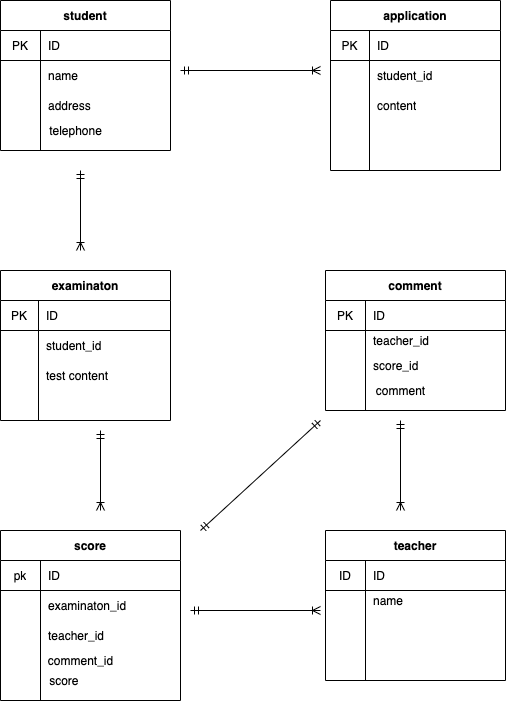

The diagram above was exported from draw.io. Its source (the exported page's mxGraphModel, read from the mxfile embedded in the PNG):
<mxGraphModel dx="535" dy="464" grid="1" gridSize="10" guides="1" tooltips="1" connect="1" arrows="1" fold="1" page="1" pageScale="1" pageWidth="827" pageHeight="1169" math="0" shadow="0">
  <root>
    <mxCell id="0" />
    <mxCell id="1" parent="0" />
    <mxCell id="2" value="student" style="shape=table;startSize=30;container=1;collapsible=0;childLayout=tableLayout;fixedRows=1;rowLines=0;fontStyle=1;align=center;" vertex="1" parent="1">
      <mxGeometry x="40" y="70" width="170" height="150" as="geometry" />
    </mxCell>
    <mxCell id="3" value="" style="shape=partialRectangle;html=1;whiteSpace=wrap;collapsible=0;dropTarget=0;pointerEvents=0;fillColor=none;top=0;left=0;bottom=1;right=0;points=[[0,0.5],[1,0.5]];portConstraint=eastwest;" vertex="1" parent="2">
      <mxGeometry y="30" width="170" height="30" as="geometry" />
    </mxCell>
    <mxCell id="4" value="PK" style="shape=partialRectangle;html=1;whiteSpace=wrap;connectable=0;fillColor=none;top=0;left=0;bottom=0;right=0;overflow=hidden;" vertex="1" parent="3">
      <mxGeometry width="40" height="30" as="geometry" />
    </mxCell>
    <mxCell id="5" value="ID" style="shape=partialRectangle;html=1;whiteSpace=wrap;connectable=0;fillColor=none;top=0;left=0;bottom=0;right=0;align=left;spacingLeft=6;overflow=hidden;" vertex="1" parent="3">
      <mxGeometry x="40" width="130" height="30" as="geometry" />
    </mxCell>
    <mxCell id="6" value="" style="shape=partialRectangle;html=1;whiteSpace=wrap;collapsible=0;dropTarget=0;pointerEvents=0;fillColor=none;top=0;left=0;bottom=0;right=0;points=[[0,0.5],[1,0.5]];portConstraint=eastwest;" vertex="1" parent="2">
      <mxGeometry y="60" width="170" height="30" as="geometry" />
    </mxCell>
    <mxCell id="7" value="" style="shape=partialRectangle;html=1;whiteSpace=wrap;connectable=0;fillColor=none;top=0;left=0;bottom=0;right=0;overflow=hidden;" vertex="1" parent="6">
      <mxGeometry width="40" height="30" as="geometry" />
    </mxCell>
    <mxCell id="8" value="name" style="shape=partialRectangle;html=1;whiteSpace=wrap;connectable=0;fillColor=none;top=0;left=0;bottom=0;right=0;align=left;spacingLeft=6;overflow=hidden;" vertex="1" parent="6">
      <mxGeometry x="40" width="130" height="30" as="geometry" />
    </mxCell>
    <mxCell id="9" value="" style="shape=partialRectangle;html=1;whiteSpace=wrap;collapsible=0;dropTarget=0;pointerEvents=0;fillColor=none;top=0;left=0;bottom=0;right=0;points=[[0,0.5],[1,0.5]];portConstraint=eastwest;" vertex="1" parent="2">
      <mxGeometry y="90" width="170" height="30" as="geometry" />
    </mxCell>
    <mxCell id="10" value="" style="shape=partialRectangle;html=1;whiteSpace=wrap;connectable=0;fillColor=none;top=0;left=0;bottom=0;right=0;overflow=hidden;" vertex="1" parent="9">
      <mxGeometry width="40" height="30" as="geometry" />
    </mxCell>
    <mxCell id="11" value="address" style="shape=partialRectangle;html=1;whiteSpace=wrap;connectable=0;fillColor=none;top=0;left=0;bottom=0;right=0;align=left;spacingLeft=6;overflow=hidden;" vertex="1" parent="9">
      <mxGeometry x="40" width="130" height="30" as="geometry" />
    </mxCell>
    <mxCell id="12" value="telephone" style="text;html=1;align=center;verticalAlign=middle;resizable=0;points=[];autosize=1;strokeColor=none;" vertex="1" parent="1">
      <mxGeometry x="80" y="190" width="70" height="20" as="geometry" />
    </mxCell>
    <mxCell id="14" value="application" style="shape=table;startSize=30;container=1;collapsible=0;childLayout=tableLayout;fixedRows=1;rowLines=0;fontStyle=1;align=center;" vertex="1" parent="1">
      <mxGeometry x="370" y="70" width="170" height="170" as="geometry" />
    </mxCell>
    <mxCell id="15" value="" style="shape=partialRectangle;html=1;whiteSpace=wrap;collapsible=0;dropTarget=0;pointerEvents=0;fillColor=none;top=0;left=0;bottom=1;right=0;points=[[0,0.5],[1,0.5]];portConstraint=eastwest;" vertex="1" parent="14">
      <mxGeometry y="30" width="170" height="30" as="geometry" />
    </mxCell>
    <mxCell id="16" value="PK" style="shape=partialRectangle;html=1;whiteSpace=wrap;connectable=0;fillColor=none;top=0;left=0;bottom=0;right=0;overflow=hidden;" vertex="1" parent="15">
      <mxGeometry width="39" height="30" as="geometry" />
    </mxCell>
    <mxCell id="17" value="ID" style="shape=partialRectangle;html=1;whiteSpace=wrap;connectable=0;fillColor=none;top=0;left=0;bottom=0;right=0;align=left;spacingLeft=6;overflow=hidden;" vertex="1" parent="15">
      <mxGeometry x="39" width="131" height="30" as="geometry" />
    </mxCell>
    <mxCell id="49" value="" style="shape=partialRectangle;html=1;whiteSpace=wrap;collapsible=0;dropTarget=0;pointerEvents=0;fillColor=none;top=0;left=0;bottom=0;right=0;points=[[0,0.5],[1,0.5]];portConstraint=eastwest;" vertex="1" parent="14">
      <mxGeometry y="60" width="170" height="30" as="geometry" />
    </mxCell>
    <mxCell id="50" value="" style="shape=partialRectangle;html=1;whiteSpace=wrap;connectable=0;fillColor=none;top=0;left=0;bottom=0;right=0;overflow=hidden;" vertex="1" parent="49">
      <mxGeometry width="39" height="30" as="geometry" />
    </mxCell>
    <mxCell id="51" value="student_id" style="shape=partialRectangle;html=1;whiteSpace=wrap;connectable=0;fillColor=none;top=0;left=0;bottom=0;right=0;align=left;spacingLeft=6;overflow=hidden;" vertex="1" parent="49">
      <mxGeometry x="39" width="131" height="30" as="geometry" />
    </mxCell>
    <mxCell id="45" value="" style="shape=partialRectangle;html=1;whiteSpace=wrap;collapsible=0;dropTarget=0;pointerEvents=0;fillColor=none;top=0;left=0;bottom=0;right=0;points=[[0,0.5],[1,0.5]];portConstraint=eastwest;" vertex="1" parent="14">
      <mxGeometry y="90" width="170" height="30" as="geometry" />
    </mxCell>
    <mxCell id="46" value="" style="shape=partialRectangle;html=1;whiteSpace=wrap;connectable=0;fillColor=none;top=0;left=0;bottom=0;right=0;overflow=hidden;" vertex="1" parent="45">
      <mxGeometry width="39" height="30" as="geometry" />
    </mxCell>
    <mxCell id="47" value="content" style="shape=partialRectangle;html=1;whiteSpace=wrap;connectable=0;fillColor=none;top=0;left=0;bottom=0;right=0;align=left;spacingLeft=6;overflow=hidden;" vertex="1" parent="45">
      <mxGeometry x="39" width="131" height="30" as="geometry" />
    </mxCell>
    <mxCell id="18" value="" style="shape=partialRectangle;html=1;whiteSpace=wrap;collapsible=0;dropTarget=0;pointerEvents=0;fillColor=none;top=0;left=0;bottom=0;right=0;points=[[0,0.5],[1,0.5]];portConstraint=eastwest;" vertex="1" parent="14">
      <mxGeometry y="120" width="170" height="30" as="geometry" />
    </mxCell>
    <mxCell id="19" value="" style="shape=partialRectangle;html=1;whiteSpace=wrap;connectable=0;fillColor=none;top=0;left=0;bottom=0;right=0;overflow=hidden;" vertex="1" parent="18">
      <mxGeometry width="39" height="30" as="geometry" />
    </mxCell>
    <mxCell id="20" value="" style="shape=partialRectangle;html=1;whiteSpace=wrap;connectable=0;fillColor=none;top=0;left=0;bottom=0;right=0;align=left;spacingLeft=6;overflow=hidden;" vertex="1" parent="18">
      <mxGeometry x="39" width="131" height="30" as="geometry" />
    </mxCell>
    <mxCell id="21" value="" style="shape=partialRectangle;html=1;whiteSpace=wrap;collapsible=0;dropTarget=0;pointerEvents=0;fillColor=none;top=0;left=0;bottom=0;right=0;points=[[0,0.5],[1,0.5]];portConstraint=eastwest;" vertex="1" parent="14">
      <mxGeometry y="150" width="170" height="20" as="geometry" />
    </mxCell>
    <mxCell id="22" value="" style="shape=partialRectangle;html=1;whiteSpace=wrap;connectable=0;fillColor=none;top=0;left=0;bottom=0;right=0;overflow=hidden;" vertex="1" parent="21">
      <mxGeometry width="39" height="20" as="geometry" />
    </mxCell>
    <mxCell id="23" value="" style="shape=partialRectangle;html=1;whiteSpace=wrap;connectable=0;fillColor=none;top=0;left=0;bottom=0;right=0;align=left;spacingLeft=6;overflow=hidden;" vertex="1" parent="21">
      <mxGeometry x="39" width="131" height="20" as="geometry" />
    </mxCell>
    <mxCell id="34" value="examinaton" style="shape=table;startSize=30;container=1;collapsible=0;childLayout=tableLayout;fixedRows=1;rowLines=0;fontStyle=1;align=center;" vertex="1" parent="1">
      <mxGeometry x="40" y="340" width="170" height="150" as="geometry" />
    </mxCell>
    <mxCell id="35" value="" style="shape=partialRectangle;html=1;whiteSpace=wrap;collapsible=0;dropTarget=0;pointerEvents=0;fillColor=none;top=0;left=0;bottom=1;right=0;points=[[0,0.5],[1,0.5]];portConstraint=eastwest;" vertex="1" parent="34">
      <mxGeometry y="30" width="170" height="30" as="geometry" />
    </mxCell>
    <mxCell id="36" value="PK" style="shape=partialRectangle;html=1;whiteSpace=wrap;connectable=0;fillColor=none;top=0;left=0;bottom=0;right=0;overflow=hidden;" vertex="1" parent="35">
      <mxGeometry width="38" height="30" as="geometry" />
    </mxCell>
    <mxCell id="37" value="ID" style="shape=partialRectangle;html=1;whiteSpace=wrap;connectable=0;fillColor=none;top=0;left=0;bottom=0;right=0;align=left;spacingLeft=6;overflow=hidden;" vertex="1" parent="35">
      <mxGeometry x="38" width="132" height="30" as="geometry" />
    </mxCell>
    <mxCell id="38" value="" style="shape=partialRectangle;html=1;whiteSpace=wrap;collapsible=0;dropTarget=0;pointerEvents=0;fillColor=none;top=0;left=0;bottom=0;right=0;points=[[0,0.5],[1,0.5]];portConstraint=eastwest;" vertex="1" parent="34">
      <mxGeometry y="60" width="170" height="30" as="geometry" />
    </mxCell>
    <mxCell id="39" value="" style="shape=partialRectangle;html=1;whiteSpace=wrap;connectable=0;fillColor=none;top=0;left=0;bottom=0;right=0;overflow=hidden;" vertex="1" parent="38">
      <mxGeometry width="38" height="30" as="geometry" />
    </mxCell>
    <mxCell id="40" value="student_id" style="shape=partialRectangle;html=1;whiteSpace=wrap;connectable=0;fillColor=none;top=0;left=0;bottom=0;right=0;align=left;spacingLeft=6;overflow=hidden;" vertex="1" parent="38">
      <mxGeometry x="38" width="132" height="30" as="geometry" />
    </mxCell>
    <mxCell id="41" value="" style="shape=partialRectangle;html=1;whiteSpace=wrap;collapsible=0;dropTarget=0;pointerEvents=0;fillColor=none;top=0;left=0;bottom=0;right=0;points=[[0,0.5],[1,0.5]];portConstraint=eastwest;" vertex="1" parent="34">
      <mxGeometry y="90" width="170" height="30" as="geometry" />
    </mxCell>
    <mxCell id="42" value="" style="shape=partialRectangle;html=1;whiteSpace=wrap;connectable=0;fillColor=none;top=0;left=0;bottom=0;right=0;overflow=hidden;" vertex="1" parent="41">
      <mxGeometry width="38" height="30" as="geometry" />
    </mxCell>
    <mxCell id="43" value="test content" style="shape=partialRectangle;html=1;whiteSpace=wrap;connectable=0;fillColor=none;top=0;left=0;bottom=0;right=0;align=left;spacingLeft=6;overflow=hidden;" vertex="1" parent="41">
      <mxGeometry x="38" width="132" height="30" as="geometry" />
    </mxCell>
    <mxCell id="44" value="" style="endArrow=ERoneToMany;html=1;startArrow=ERmandOne;startFill=0;endFill=0;" edge="1" parent="1">
      <mxGeometry width="50" height="50" relative="1" as="geometry">
        <mxPoint x="220" y="140" as="sourcePoint" />
        <mxPoint x="360" y="140" as="targetPoint" />
      </mxGeometry>
    </mxCell>
    <mxCell id="55" value="" style="endArrow=ERmandOne;html=1;startArrow=ERoneToMany;startFill=0;endFill=0;" edge="1" parent="1">
      <mxGeometry width="50" height="50" relative="1" as="geometry">
        <mxPoint x="120" y="320" as="sourcePoint" />
        <mxPoint x="120" y="240" as="targetPoint" />
      </mxGeometry>
    </mxCell>
    <mxCell id="56" value="teacher" style="shape=table;startSize=30;container=1;collapsible=0;childLayout=tableLayout;fixedRows=1;rowLines=0;fontStyle=1;align=center;" vertex="1" parent="1">
      <mxGeometry x="365" y="600" width="180" height="150" as="geometry" />
    </mxCell>
    <mxCell id="57" value="" style="shape=partialRectangle;html=1;whiteSpace=wrap;collapsible=0;dropTarget=0;pointerEvents=0;fillColor=none;top=0;left=0;bottom=1;right=0;points=[[0,0.5],[1,0.5]];portConstraint=eastwest;" vertex="1" parent="56">
      <mxGeometry y="30" width="180" height="30" as="geometry" />
    </mxCell>
    <mxCell id="58" value="ID" style="shape=partialRectangle;html=1;whiteSpace=wrap;connectable=0;fillColor=none;top=0;left=0;bottom=0;right=0;overflow=hidden;" vertex="1" parent="57">
      <mxGeometry width="40" height="30" as="geometry" />
    </mxCell>
    <mxCell id="59" value="ID" style="shape=partialRectangle;html=1;whiteSpace=wrap;connectable=0;fillColor=none;top=0;left=0;bottom=0;right=0;align=left;spacingLeft=6;overflow=hidden;" vertex="1" parent="57">
      <mxGeometry x="40" width="140" height="30" as="geometry" />
    </mxCell>
    <mxCell id="60" value="" style="shape=partialRectangle;html=1;whiteSpace=wrap;collapsible=0;dropTarget=0;pointerEvents=0;fillColor=none;top=0;left=0;bottom=0;right=0;points=[[0,0.5],[1,0.5]];portConstraint=eastwest;" vertex="1" parent="56">
      <mxGeometry y="60" width="180" height="20" as="geometry" />
    </mxCell>
    <mxCell id="61" value="" style="shape=partialRectangle;html=1;whiteSpace=wrap;connectable=0;fillColor=none;top=0;left=0;bottom=0;right=0;overflow=hidden;" vertex="1" parent="60">
      <mxGeometry width="40" height="20" as="geometry" />
    </mxCell>
    <mxCell id="62" value="name" style="shape=partialRectangle;html=1;whiteSpace=wrap;connectable=0;fillColor=none;top=0;left=0;bottom=0;right=0;align=left;spacingLeft=6;overflow=hidden;" vertex="1" parent="60">
      <mxGeometry x="40" width="140" height="20" as="geometry" />
    </mxCell>
    <mxCell id="63" value="" style="shape=partialRectangle;html=1;whiteSpace=wrap;collapsible=0;dropTarget=0;pointerEvents=0;fillColor=none;top=0;left=0;bottom=0;right=0;points=[[0,0.5],[1,0.5]];portConstraint=eastwest;" vertex="1" parent="56">
      <mxGeometry y="80" width="180" height="40" as="geometry" />
    </mxCell>
    <mxCell id="64" value="" style="shape=partialRectangle;html=1;whiteSpace=wrap;connectable=0;fillColor=none;top=0;left=0;bottom=0;right=0;overflow=hidden;" vertex="1" parent="63">
      <mxGeometry width="40" height="40" as="geometry" />
    </mxCell>
    <mxCell id="65" value="" style="shape=partialRectangle;html=1;whiteSpace=wrap;connectable=0;fillColor=none;top=0;left=0;bottom=0;right=0;align=left;spacingLeft=6;overflow=hidden;" vertex="1" parent="63">
      <mxGeometry x="40" width="140" height="40" as="geometry" />
    </mxCell>
    <mxCell id="95" value="comment" style="shape=table;startSize=30;container=1;collapsible=0;childLayout=tableLayout;fixedRows=1;rowLines=0;fontStyle=1;align=center;" vertex="1" parent="1">
      <mxGeometry x="365" y="340" width="180" height="140" as="geometry" />
    </mxCell>
    <mxCell id="96" value="" style="shape=partialRectangle;html=1;whiteSpace=wrap;collapsible=0;dropTarget=0;pointerEvents=0;fillColor=none;top=0;left=0;bottom=1;right=0;points=[[0,0.5],[1,0.5]];portConstraint=eastwest;" vertex="1" parent="95">
      <mxGeometry y="30" width="180" height="30" as="geometry" />
    </mxCell>
    <mxCell id="97" value="PK" style="shape=partialRectangle;html=1;whiteSpace=wrap;connectable=0;fillColor=none;top=0;left=0;bottom=0;right=0;overflow=hidden;" vertex="1" parent="96">
      <mxGeometry width="40" height="30" as="geometry" />
    </mxCell>
    <mxCell id="98" value="ID" style="shape=partialRectangle;html=1;whiteSpace=wrap;connectable=0;fillColor=none;top=0;left=0;bottom=0;right=0;align=left;spacingLeft=6;overflow=hidden;" vertex="1" parent="96">
      <mxGeometry x="40" width="140" height="30" as="geometry" />
    </mxCell>
    <mxCell id="99" value="" style="shape=partialRectangle;html=1;whiteSpace=wrap;collapsible=0;dropTarget=0;pointerEvents=0;fillColor=none;top=0;left=0;bottom=0;right=0;points=[[0,0.5],[1,0.5]];portConstraint=eastwest;" vertex="1" parent="95">
      <mxGeometry y="60" width="180" height="20" as="geometry" />
    </mxCell>
    <mxCell id="100" value="" style="shape=partialRectangle;html=1;whiteSpace=wrap;connectable=0;fillColor=none;top=0;left=0;bottom=0;right=0;overflow=hidden;" vertex="1" parent="99">
      <mxGeometry width="40" height="20" as="geometry" />
    </mxCell>
    <mxCell id="101" value="teacher_id" style="shape=partialRectangle;html=1;whiteSpace=wrap;connectable=0;fillColor=none;top=0;left=0;bottom=0;right=0;align=left;spacingLeft=6;overflow=hidden;" vertex="1" parent="99">
      <mxGeometry x="40" width="140" height="20" as="geometry" />
    </mxCell>
    <mxCell id="102" value="" style="shape=partialRectangle;html=1;whiteSpace=wrap;collapsible=0;dropTarget=0;pointerEvents=0;fillColor=none;top=0;left=0;bottom=0;right=0;points=[[0,0.5],[1,0.5]];portConstraint=eastwest;" vertex="1" parent="95">
      <mxGeometry y="80" width="180" height="30" as="geometry" />
    </mxCell>
    <mxCell id="103" value="" style="shape=partialRectangle;html=1;whiteSpace=wrap;connectable=0;fillColor=none;top=0;left=0;bottom=0;right=0;overflow=hidden;" vertex="1" parent="102">
      <mxGeometry width="40" height="30" as="geometry" />
    </mxCell>
    <mxCell id="104" value="score_id" style="shape=partialRectangle;html=1;whiteSpace=wrap;connectable=0;fillColor=none;top=0;left=0;bottom=0;right=0;align=left;spacingLeft=6;overflow=hidden;" vertex="1" parent="102">
      <mxGeometry x="40" width="140" height="30" as="geometry" />
    </mxCell>
    <mxCell id="131" style="edgeStyle=orthogonalEdgeStyle;rounded=0;orthogonalLoop=1;jettySize=auto;html=1;exitX=0.5;exitY=1;exitDx=0;exitDy=0;startArrow=ERoneToMany;startFill=0;endArrow=ERmandOne;endFill=0;" edge="1" parent="1" source="105">
      <mxGeometry relative="1" as="geometry">
        <mxPoint x="130" y="770" as="targetPoint" />
      </mxGeometry>
    </mxCell>
    <mxCell id="105" value="score" style="shape=table;startSize=30;container=1;collapsible=0;childLayout=tableLayout;fixedRows=1;rowLines=0;fontStyle=1;align=center;" vertex="1" parent="1">
      <mxGeometry x="40" y="600" width="180" height="170" as="geometry" />
    </mxCell>
    <mxCell id="106" value="" style="shape=partialRectangle;html=1;whiteSpace=wrap;collapsible=0;dropTarget=0;pointerEvents=0;fillColor=none;top=0;left=0;bottom=1;right=0;points=[[0,0.5],[1,0.5]];portConstraint=eastwest;" vertex="1" parent="105">
      <mxGeometry y="30" width="180" height="30" as="geometry" />
    </mxCell>
    <mxCell id="107" value="pk" style="shape=partialRectangle;html=1;whiteSpace=wrap;connectable=0;fillColor=none;top=0;left=0;bottom=0;right=0;overflow=hidden;" vertex="1" parent="106">
      <mxGeometry width="40" height="30" as="geometry" />
    </mxCell>
    <mxCell id="108" value="ID" style="shape=partialRectangle;html=1;whiteSpace=wrap;connectable=0;fillColor=none;top=0;left=0;bottom=0;right=0;align=left;spacingLeft=6;overflow=hidden;" vertex="1" parent="106">
      <mxGeometry x="40" width="140" height="30" as="geometry" />
    </mxCell>
    <mxCell id="109" value="" style="shape=partialRectangle;html=1;whiteSpace=wrap;collapsible=0;dropTarget=0;pointerEvents=0;fillColor=none;top=0;left=0;bottom=0;right=0;points=[[0,0.5],[1,0.5]];portConstraint=eastwest;" vertex="1" parent="105">
      <mxGeometry y="60" width="180" height="30" as="geometry" />
    </mxCell>
    <mxCell id="110" value="" style="shape=partialRectangle;html=1;whiteSpace=wrap;connectable=0;fillColor=none;top=0;left=0;bottom=0;right=0;overflow=hidden;" vertex="1" parent="109">
      <mxGeometry width="40" height="30" as="geometry" />
    </mxCell>
    <mxCell id="111" value="examinaton_id" style="shape=partialRectangle;html=1;whiteSpace=wrap;connectable=0;fillColor=none;top=0;left=0;bottom=0;right=0;align=left;spacingLeft=6;overflow=hidden;" vertex="1" parent="109">
      <mxGeometry x="40" width="140" height="30" as="geometry" />
    </mxCell>
    <mxCell id="112" value="" style="shape=partialRectangle;html=1;whiteSpace=wrap;collapsible=0;dropTarget=0;pointerEvents=0;fillColor=none;top=0;left=0;bottom=0;right=0;points=[[0,0.5],[1,0.5]];portConstraint=eastwest;" vertex="1" parent="105">
      <mxGeometry y="90" width="180" height="30" as="geometry" />
    </mxCell>
    <mxCell id="113" value="" style="shape=partialRectangle;html=1;whiteSpace=wrap;connectable=0;fillColor=none;top=0;left=0;bottom=0;right=0;overflow=hidden;" vertex="1" parent="112">
      <mxGeometry width="40" height="30" as="geometry" />
    </mxCell>
    <mxCell id="114" value="teacher_id" style="shape=partialRectangle;html=1;whiteSpace=wrap;connectable=0;fillColor=none;top=0;left=0;bottom=0;right=0;align=left;spacingLeft=6;overflow=hidden;" vertex="1" parent="112">
      <mxGeometry x="40" width="140" height="30" as="geometry" />
    </mxCell>
    <mxCell id="116" value="" style="endArrow=ERmandOne;html=1;startArrow=ERoneToMany;startFill=0;endFill=0;" edge="1" parent="1">
      <mxGeometry width="50" height="50" relative="1" as="geometry">
        <mxPoint x="140" y="580" as="sourcePoint" />
        <mxPoint x="140" y="500" as="targetPoint" />
      </mxGeometry>
    </mxCell>
    <mxCell id="118" value="" style="endArrow=ERoneToMany;html=1;startArrow=ERmandOne;startFill=0;endFill=0;" edge="1" parent="1">
      <mxGeometry width="50" height="50" relative="1" as="geometry">
        <mxPoint x="230" y="680" as="sourcePoint" />
        <mxPoint x="360" y="680" as="targetPoint" />
      </mxGeometry>
    </mxCell>
    <mxCell id="126" value="&amp;nbsp; score" style="text;html=1;align=center;verticalAlign=middle;resizable=0;points=[];autosize=1;strokeColor=none;" vertex="1" parent="1">
      <mxGeometry x="75" y="740" width="50" height="20" as="geometry" />
    </mxCell>
    <mxCell id="130" value="comment_id" style="text;html=1;align=center;verticalAlign=middle;resizable=0;points=[];autosize=1;strokeColor=none;" vertex="1" parent="1">
      <mxGeometry x="80" y="720" width="80" height="20" as="geometry" />
    </mxCell>
    <mxCell id="133" value="" style="endArrow=ERmandOne;html=1;startArrow=ERmandOne;startFill=0;endFill=0;" edge="1" parent="1">
      <mxGeometry width="50" height="50" relative="1" as="geometry">
        <mxPoint x="240" y="600" as="sourcePoint" />
        <mxPoint x="360" y="490" as="targetPoint" />
      </mxGeometry>
    </mxCell>
    <mxCell id="134" value="comment" style="text;html=1;align=center;verticalAlign=middle;resizable=0;points=[];autosize=1;strokeColor=none;" vertex="1" parent="1">
      <mxGeometry x="410" y="450" width="60" height="20" as="geometry" />
    </mxCell>
    <mxCell id="135" value="" style="endArrow=ERmandOne;html=1;startArrow=ERoneToMany;startFill=0;endFill=0;" edge="1" parent="1">
      <mxGeometry width="50" height="50" relative="1" as="geometry">
        <mxPoint x="440" y="580" as="sourcePoint" />
        <mxPoint x="440" y="490" as="targetPoint" />
      </mxGeometry>
    </mxCell>
  </root>
</mxGraphModel>